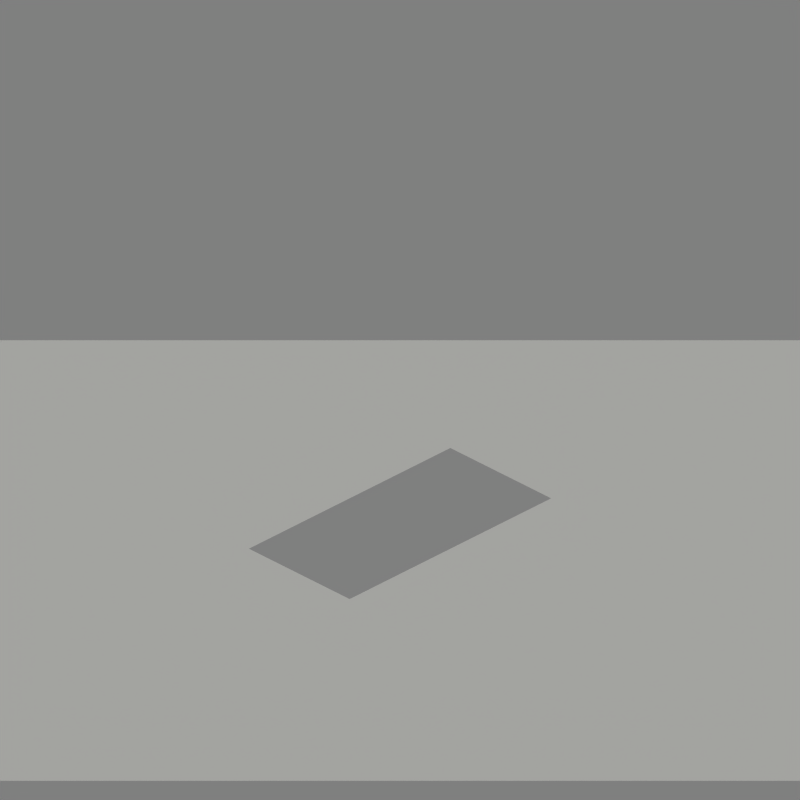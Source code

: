 # Source: F_12_5x25_high.blend  (saved by Blender 2.42.0; exported with 4.5.12 LTS)
import bpy
from mathutils import Matrix  # noqa: F401  (used for matrix-valued properties, if any)

bpy.ops.wm.read_factory_settings(use_empty=True)
scene = bpy.context.scene
scene.name = 'Scene'

# ---- collections
col_collection_10 = bpy.data.collections.new('Collection 10'); scene.collection.children.link(col_collection_10)

# ---- materials (node trees are filled in below, after node groups)
mat_tile_surround = bpy.data.materials.new('TILE SURROUND')
mat_tile_surround.alpha_threshold = 0.0
mat_tile_surround.preview_render_type = 'FLAT'
mat_tile_surround.diffuse_color = (0.7843, 0.7843, 0.7843, 1.0)
mat_tile_surround.roughness = 0.5
mat_tile_surround.specular_intensity = 0.0
mat_tile_surround.line_color = (0.0, 0.0, 0.0, 1.0)

# ---- material node trees

# ---- world
world_world = bpy.data.worlds.new('WORLD'); scene.world = world_world
world_world.color = (0.5, 0.5, 0.5)
world_world.use_sun_shadow = False
world_world.sun_shadow_jitter_overblur = 0.0
world_world.cycles.sampling_method = 'MANUAL'
world_world.cycles.sample_map_resolution = 256
world_world.light_settings.ao_factor = 1.5
world_world.light_settings.distance = 5000.0

# ---- cameras
cam_camera = bpy.data.cameras.new('CAMERA')
cam_camera.type = 'ORTHO'
cam_camera.passepartout_alpha = 0.2
cam_camera.clip_start = 26.0
cam_camera.clip_end = 93.0
cam_camera.lens = 240.0
cam_camera.ortho_scale = 70.2
cam_camera.show_limits = True
cam_camera.show_passepartout = False
cam_camera.show_safe_areas = True
cam_camera.dof.focus_distance = 0.0
cam_camera.dof.aperture_fstop = 128.0

# ---- lights
light_sun = bpy.data.lights.new('SUN', 'SUN')
light_sun.color = (0.9961, 1.0, 0.949)
light_sun.transmission_factor = 0.0
light_sun.angle = 1.571
light_sun.energy = 1.15
light_sun.shadow_buffer_clip_start = 0.5
light_sun.shadow_soft_size = 1.0
light_sun.shadow_cascade_max_distance = 1000.0
light_sun.cycles.use_multiple_importance_sampling = False

# ---- meshes
me_tile_surround = bpy.data.meshes.new('TILE SURROUND')
me_tile_surround.from_pydata([(5.0, -5.5, 0.0), (1.0, -5.5, 0.0), (-1.0, -5.5, 0.0), (-5.0, -5.5, 0.0), (-5.0, -1.5, 0.0), (-0.5, -1.0, 0.0), (0.5, -1.0, 0.0), (5.0, -1.5, 0.0), (5.0, 1.5, 0.0), (0.5, 1.0, 0.0), (-0.5, 1.0, 0.0), (-5.0, 1.5, 0.0), (-5.0, 5.5, 0.0), (-1.0, 5.5, 0.0), (1.0, 5.5, 0.0), (5.0, 5.5, 0.0)], [], [(3, 2, 5, 4), (2, 1, 6, 5), (1, 0, 7, 6), (6, 7, 8, 9), (4, 5, 10, 11), (11, 10, 13, 12), (10, 9, 14, 13), (9, 8, 15, 14)])
me_tile_surround.materials.append(mat_tile_surround)
me_tile_surround.use_remesh_preserve_volume = False
me_tile_surround.use_remesh_preserve_attributes = False
me_tile_surround.use_mirror_vertex_groups = False
me_tile_surround.update()

# ---- objects
ob_helper = bpy.data.objects.new('HELPER', None)
ob_camera = bpy.data.objects.new('CAMERA', cam_camera)
ob_sun = bpy.data.objects.new('SUN', light_sun)
ob_tile_surround = bpy.data.objects.new('TILE SURROUND', me_tile_surround)

# ---- transforms, parenting, visibility, modifiers, constraints
ob_helper.location = (0.0, 0.0, 12.5)
ob_helper.rotation_euler = (-0.5236, 0.0, 0.7854)
ob_helper.lock_rotations_4d = False
ob_helper.empty_display_type = 'ARROWS'
ob_helper.empty_image_offset = (0.0, 0.0)
ob_helper.color = (0.0, 0.0, 0.0, 1.0)
ob_helper.lineart.crease_threshold = 0.0
ob_camera.parent = ob_helper
ob_camera.location = (0.0, -58.88, 0.0)
ob_camera.rotation_euler = (1.571, 2.22e-16, 2.22e-16)
ob_camera.scale = (0.4, 0.4, 0.4)
ob_camera.lock_rotations_4d = False
ob_camera.empty_display_type = 'ARROWS'
ob_camera.color = (0.0, 0.0, 0.0, 0.0)
ob_camera.display_type = 'WIRE'
ob_camera.lineart.crease_threshold = 0.0
ob_sun.parent = ob_helper
ob_sun.matrix_parent_inverse = Matrix(((0.7071, 0.7071, -1.032e-07, 2.065e-07), (-0.6124, 0.6124, -0.5, 1.0), (-0.3536, 0.3536, 0.866, -1.732), (0.0, 0.0, 0.0, 1.0)))
ob_sun.location = (43.75, 12.5, 31.25)
ob_sun.rotation_euler = (0.0, 0.5236, 0.6109)
ob_sun.lock_rotations_4d = False
ob_sun.empty_display_type = 'ARROWS'
ob_sun.color = (0.0, 0.0, 0.0, 1.0)
ob_sun.lineart.crease_threshold = 0.0
ob_tile_surround.location = (1.192e-07, -3.338e-06, -1.037e-05)
ob_tile_surround.scale = (12.5, 12.5, 12.5)
ob_tile_surround.lock_rotations_4d = False
ob_tile_surround.empty_display_type = 'ARROWS'
ob_tile_surround.color = (0.0, 0.0, 0.0, 1.0)
ob_tile_surround.lineart.crease_threshold = 0.0

# ---- collection membership
col_collection_10.objects.link(ob_helper)
col_collection_10.objects.link(ob_camera)
col_collection_10.objects.link(ob_sun)
col_collection_10.objects.link(ob_tile_surround)

# ---- scene / render settings (as saved in the file)
scene.camera = ob_camera
scene.frame_start = 1; scene.frame_end = 4; scene.frame_set(1)
scene.render.engine = 'BLENDER_EEVEE_NEXT'
scene.render.image_settings.compression = 90
scene.render.resolution_x = 1024
scene.render.resolution_y = 1024
scene.render.pixel_aspect_x = 100.0
scene.render.pixel_aspect_y = 100.0
scene.render.fps = 25
scene.render.dither_intensity = 0.0
scene.render.border_min_x = 0.1558
scene.render.border_min_y = 0.05192
scene.render.border_max_x = 0.7788
scene.render.border_max_y = 0.6077
scene.render.use_compositing = False
scene.render.use_sequencer = False
scene.render.bake_bias = 0.0
scene.render.use_stamp_time = False
scene.render.use_stamp_date = False
scene.render.use_stamp_frame = False
scene.render.use_stamp_camera = False
scene.render.use_stamp_scene = False
scene.render.use_stamp_filename = False
scene.render.use_stamp_render_time = False
scene.render.stamp_font_size = 0
scene.cycles.use_denoising = False
scene.cycles.samples = 10
scene.cycles.sampling_pattern = 'TABULATED_SOBOL'
scene.cycles.light_sampling_threshold = 0.0
scene.cycles.use_adaptive_sampling = False
scene.cycles.use_light_tree = False
scene.cycles.blur_glossy = 0.0
scene.cycles.volume_bounces = 1
scene.cycles.pixel_filter_type = 'GAUSSIAN'
scene.cycles.sample_clamp_indirect = 0.0
scene.view_settings.view_transform = 'Raw'
bpy.context.view_layer.update()
